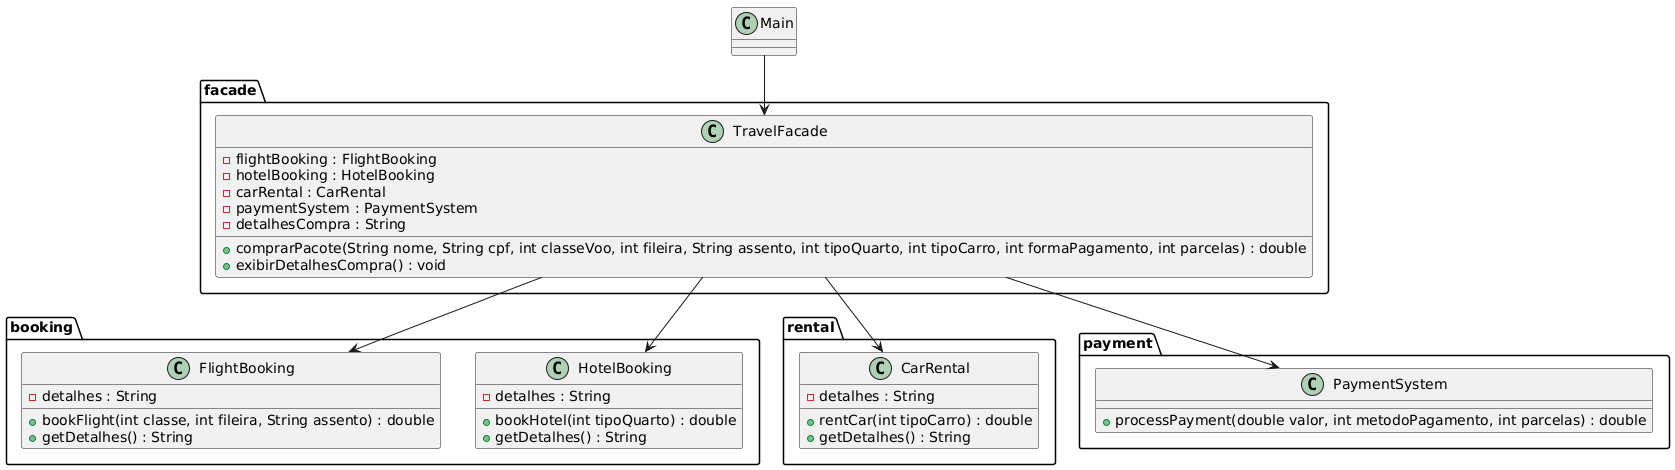

The diagram above was rendered by PlantUML. Its source (embedded in the PNG):
@startuml
package booking {
    class FlightBooking {
        +bookFlight(int classe, int fileira, String assento) : double
        +getDetalhes() : String
        -detalhes : String
    }

    class HotelBooking {
        +bookHotel(int tipoQuarto) : double
        +getDetalhes() : String
        -detalhes : String
    }
}

package rental {
    class CarRental {
        +rentCar(int tipoCarro) : double
        +getDetalhes() : String
        -detalhes : String
    }
}

package payment {
    class PaymentSystem {
        +processPayment(double valor, int metodoPagamento, int parcelas) : double
    }
}

package facade {
    class TravelFacade {
        +comprarPacote(String nome, String cpf, int classeVoo, int fileira, String assento, int tipoQuarto, int tipoCarro, int formaPagamento, int parcelas) : double
        +exibirDetalhesCompra() : void
        -flightBooking : FlightBooking
        -hotelBooking : HotelBooking
        -carRental : CarRental
        -paymentSystem : PaymentSystem
        -detalhesCompra : String
    }
}

Main --> TravelFacade
TravelFacade --> FlightBooking
TravelFacade --> HotelBooking
TravelFacade --> CarRental
TravelFacade --> PaymentSystem
@enduml